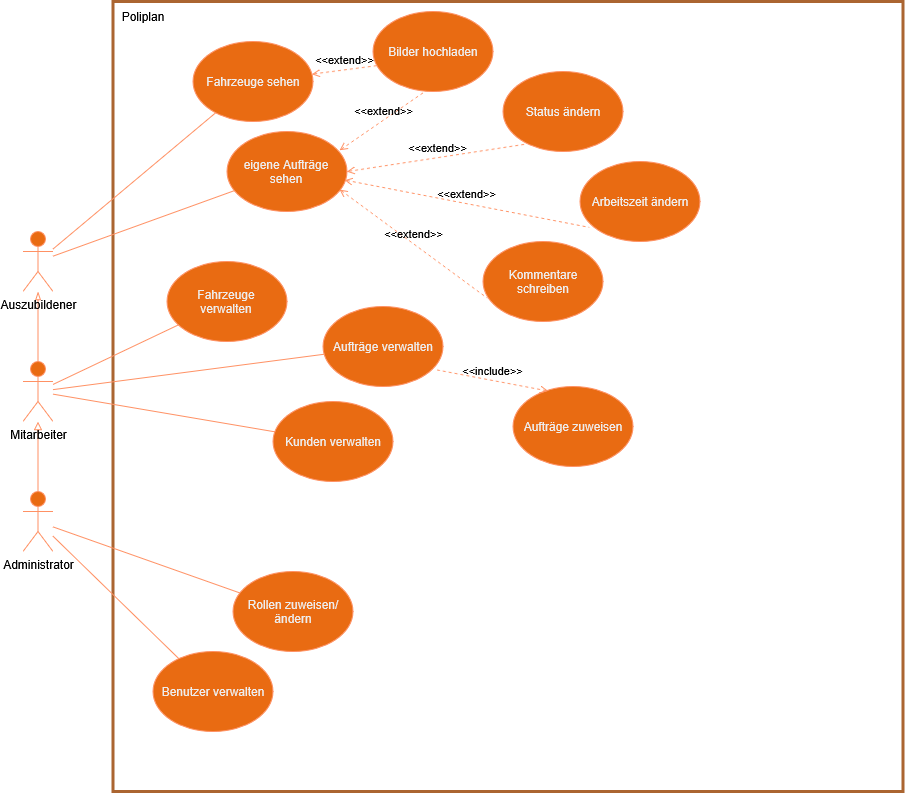

The diagram above was exported from draw.io. Its source (the exported page's mxGraphModel, read from the mxfile embedded in the PNG):
<mxGraphModel dx="1507" dy="1349" grid="1" gridSize="10" guides="1" tooltips="1" connect="1" arrows="1" fold="1" page="1" pageScale="1" pageWidth="827" pageHeight="1169" background="light-dark(#FFFFFF,#FFFFFF)" math="0" shadow="0">
  <root>
    <mxCell id="0" />
    <mxCell id="1" parent="0" />
    <mxCell id="aG2_ig_8S87b8a8qkVhz-1" parent="1" style="whiteSpace=wrap;html=1;aspect=fixed;strokeColor=light-dark(#FA6800,#AB6531);fillColor=light-dark(#FFFFFF,transparent);strokeWidth=3;" value="" vertex="1">
      <mxGeometry height="790" width="790" x="240" y="120" as="geometry" />
    </mxCell>
    <mxCell id="aG2_ig_8S87b8a8qkVhz-8" edge="1" parent="1" source="aG2_ig_8S87b8a8qkVhz-2" style="edgeStyle=orthogonalEdgeStyle;rounded=0;orthogonalLoop=1;jettySize=auto;html=1;endArrow=block;endFill=0;fillColor=#fa6800;strokeColor=#C73500;" target="aG2_ig_8S87b8a8qkVhz-3">
      <mxGeometry relative="1" as="geometry" />
    </mxCell>
    <mxCell id="aG2_ig_8S87b8a8qkVhz-2" parent="1" style="shape=umlActor;verticalLabelPosition=bottom;verticalAlign=top;html=1;outlineConnect=0;fillColor=#fa6800;fontColor=#000000;strokeColor=#C73500;" value="&lt;span style=&quot;color: light-dark(rgb(0, 0, 0), rgb(0, 0, 0));&quot;&gt;Administrator&lt;/span&gt;" vertex="1">
      <mxGeometry height="60" width="30" x="150" y="610" as="geometry" />
    </mxCell>
    <mxCell id="aG2_ig_8S87b8a8qkVhz-9" edge="1" parent="1" source="aG2_ig_8S87b8a8qkVhz-3" style="edgeStyle=orthogonalEdgeStyle;rounded=0;orthogonalLoop=1;jettySize=auto;html=1;endArrow=blockThin;endFill=0;fillColor=#fa6800;strokeColor=#C73500;" target="aG2_ig_8S87b8a8qkVhz-4">
      <mxGeometry relative="1" as="geometry" />
    </mxCell>
    <mxCell id="aG2_ig_8S87b8a8qkVhz-3" parent="1" style="shape=umlActor;verticalLabelPosition=bottom;verticalAlign=top;html=1;outlineConnect=0;fillColor=#fa6800;fontColor=#000000;strokeColor=#C73500;" value="&lt;span style=&quot;color: light-dark(rgb(0, 0, 0), rgb(0, 0, 0));&quot;&gt;Mitarbeiter&lt;/span&gt;" vertex="1">
      <mxGeometry height="60" width="30" x="150" y="480" as="geometry" />
    </mxCell>
    <mxCell id="aG2_ig_8S87b8a8qkVhz-4" parent="1" style="shape=umlActor;verticalLabelPosition=bottom;verticalAlign=top;html=1;outlineConnect=0;fillColor=#fa6800;fontColor=#000000;strokeColor=#C73500;" value="&lt;span style=&quot;color: light-dark(rgb(0, 0, 0), rgb(0, 0, 0));&quot;&gt;Auszubildener&lt;/span&gt;" vertex="1">
      <mxGeometry height="60" width="30" x="150" y="350" as="geometry" />
    </mxCell>
    <mxCell id="aG2_ig_8S87b8a8qkVhz-5" parent="1" style="text;html=1;whiteSpace=wrap;strokeColor=none;fillColor=none;align=center;verticalAlign=middle;rounded=0;" value="&lt;span style=&quot;color: light-dark(rgb(0, 0, 0), rgb(0, 0, 0));&quot;&gt;Poliplan&lt;/span&gt;" vertex="1">
      <mxGeometry height="30" width="60" x="240" y="120" as="geometry" />
    </mxCell>
    <mxCell id="aG2_ig_8S87b8a8qkVhz-29" edge="1" parent="1" source="aG2_ig_8S87b8a8qkVhz-10" style="rounded=0;orthogonalLoop=1;jettySize=auto;html=1;endArrow=none;endFill=0;fillColor=#fa6800;strokeColor=#C73500;" target="aG2_ig_8S87b8a8qkVhz-2">
      <mxGeometry relative="1" as="geometry" />
    </mxCell>
    <mxCell id="aG2_ig_8S87b8a8qkVhz-10" parent="1" style="ellipse;whiteSpace=wrap;html=1;shapeInside=1;fillColor=#fa6800;fontColor=#000000;strokeColor=#C73500;" value="Benutzer verwalten" vertex="1">
      <mxGeometry height="80" width="120" x="280" y="770" as="geometry" />
    </mxCell>
    <mxCell id="aG2_ig_8S87b8a8qkVhz-28" edge="1" parent="1" source="aG2_ig_8S87b8a8qkVhz-11" style="rounded=0;orthogonalLoop=1;jettySize=auto;html=1;endArrow=none;endFill=0;fillColor=#fa6800;strokeColor=#C73500;" target="aG2_ig_8S87b8a8qkVhz-2">
      <mxGeometry relative="1" as="geometry" />
    </mxCell>
    <mxCell id="aG2_ig_8S87b8a8qkVhz-11" parent="1" style="ellipse;whiteSpace=wrap;html=1;shapeInside=1;fillColor=#fa6800;fontColor=#000000;strokeColor=#C73500;" value="Rollen zuweisen/ändern" vertex="1">
      <mxGeometry height="80" width="120" x="360" y="690" as="geometry" />
    </mxCell>
    <mxCell id="aG2_ig_8S87b8a8qkVhz-24" edge="1" parent="1" source="aG2_ig_8S87b8a8qkVhz-12" style="rounded=0;orthogonalLoop=1;jettySize=auto;html=1;endArrow=none;endFill=0;fillColor=#fa6800;strokeColor=#C73500;" target="aG2_ig_8S87b8a8qkVhz-3">
      <mxGeometry relative="1" as="geometry" />
    </mxCell>
    <mxCell id="aG2_ig_8S87b8a8qkVhz-12" parent="1" style="ellipse;whiteSpace=wrap;html=1;shapeInside=1;fillColor=#fa6800;fontColor=#000000;strokeColor=#C73500;" value="Fahrzeuge verwalten" vertex="1">
      <mxGeometry height="80" width="120" x="294" y="380" as="geometry" />
    </mxCell>
    <mxCell id="aG2_ig_8S87b8a8qkVhz-25" edge="1" parent="1" source="aG2_ig_8S87b8a8qkVhz-13" style="rounded=0;orthogonalLoop=1;jettySize=auto;html=1;endArrow=none;endFill=0;fillColor=#fa6800;strokeColor=#C73500;" target="aG2_ig_8S87b8a8qkVhz-3">
      <mxGeometry relative="1" as="geometry" />
    </mxCell>
    <mxCell id="aG2_ig_8S87b8a8qkVhz-13" parent="1" style="ellipse;whiteSpace=wrap;html=1;shapeInside=1;fillColor=#fa6800;fontColor=#000000;strokeColor=#C73500;" value="Kunden verwalten" vertex="1">
      <mxGeometry height="80" width="120" x="400" y="520" as="geometry" />
    </mxCell>
    <mxCell id="aG2_ig_8S87b8a8qkVhz-26" edge="1" parent="1" source="aG2_ig_8S87b8a8qkVhz-14" style="rounded=0;orthogonalLoop=1;jettySize=auto;html=1;endArrow=none;endFill=0;fillColor=#fa6800;strokeColor=#C73500;" target="aG2_ig_8S87b8a8qkVhz-3">
      <mxGeometry relative="1" as="geometry" />
    </mxCell>
    <mxCell id="aG2_ig_8S87b8a8qkVhz-14" parent="1" style="ellipse;whiteSpace=wrap;html=1;shapeInside=1;fillColor=#fa6800;fontColor=#000000;strokeColor=#C73500;" value="Aufträge verwalten" vertex="1">
      <mxGeometry height="80" width="120" x="450" y="425" as="geometry" />
    </mxCell>
    <mxCell id="aG2_ig_8S87b8a8qkVhz-15" parent="1" style="ellipse;whiteSpace=wrap;html=1;shapeInside=1;fillColor=#fa6800;fontColor=#000000;strokeColor=#C73500;" value="Aufträge zuweisen" vertex="1">
      <mxGeometry height="80" width="120" x="640" y="505" as="geometry" />
    </mxCell>
    <mxCell id="aG2_ig_8S87b8a8qkVhz-22" edge="1" parent="1" source="aG2_ig_8S87b8a8qkVhz-16" style="rounded=0;orthogonalLoop=1;jettySize=auto;html=1;endArrow=none;endFill=0;fillColor=#fa6800;strokeColor=#C73500;" target="aG2_ig_8S87b8a8qkVhz-4">
      <mxGeometry relative="1" as="geometry" />
    </mxCell>
    <mxCell id="aG2_ig_8S87b8a8qkVhz-16" parent="1" style="ellipse;whiteSpace=wrap;html=1;shapeInside=1;fillColor=#fa6800;fontColor=#000000;strokeColor=#C73500;" value="Fahrzeuge sehen" vertex="1">
      <mxGeometry height="80" width="120" x="320" y="160" as="geometry" />
    </mxCell>
    <mxCell id="aG2_ig_8S87b8a8qkVhz-23" edge="1" parent="1" source="aG2_ig_8S87b8a8qkVhz-17" style="rounded=0;orthogonalLoop=1;jettySize=auto;html=1;endArrow=none;endFill=0;fillColor=#fa6800;strokeColor=#C73500;" target="aG2_ig_8S87b8a8qkVhz-4">
      <mxGeometry relative="1" as="geometry" />
    </mxCell>
    <mxCell id="aG2_ig_8S87b8a8qkVhz-17" parent="1" style="ellipse;whiteSpace=wrap;html=1;shapeInside=1;fillColor=#fa6800;fontColor=#000000;strokeColor=#C73500;" value="eigene Aufträge sehen" vertex="1">
      <mxGeometry height="80" width="120" x="354" y="250" as="geometry" />
    </mxCell>
    <mxCell id="aG2_ig_8S87b8a8qkVhz-18" parent="1" style="ellipse;whiteSpace=wrap;html=1;shapeInside=1;fillColor=#fa6800;fontColor=#000000;strokeColor=#C73500;" value="Status ändern" vertex="1">
      <mxGeometry height="80" width="120" x="630" y="190" as="geometry" />
    </mxCell>
    <mxCell id="aG2_ig_8S87b8a8qkVhz-19" parent="1" style="ellipse;whiteSpace=wrap;html=1;shapeInside=1;fillColor=#fa6800;fontColor=#000000;strokeColor=#C73500;" value="Arbeitszeit ändern" vertex="1">
      <mxGeometry height="80" width="120" x="707" y="280" as="geometry" />
    </mxCell>
    <mxCell id="aG2_ig_8S87b8a8qkVhz-20" parent="1" style="ellipse;whiteSpace=wrap;html=1;shapeInside=1;fillColor=#fa6800;fontColor=#000000;strokeColor=#C73500;" value="Bilder hochladen" vertex="1">
      <mxGeometry height="80" width="120" x="500" y="130" as="geometry" />
    </mxCell>
    <mxCell id="aG2_ig_8S87b8a8qkVhz-21" parent="1" style="ellipse;whiteSpace=wrap;html=1;shapeInside=1;fillColor=#fa6800;fontColor=#000000;strokeColor=#C73500;" value="Kommentare schreiben" vertex="1">
      <mxGeometry height="80" width="120" x="610" y="360" as="geometry" />
    </mxCell>
    <mxCell id="aG2_ig_8S87b8a8qkVhz-30" edge="1" parent="1" source="aG2_ig_8S87b8a8qkVhz-17" style="html=1;verticalAlign=bottom;labelBackgroundColor=none;endArrow=none;endFill=0;dashed=1;rounded=0;exitX=1;exitY=0.5;exitDx=0;exitDy=0;entryX=0.195;entryY=0.906;entryDx=0;entryDy=0;entryPerimeter=0;startArrow=open;startFill=0;fillColor=#fa6800;strokeColor=#C73500;" target="aG2_ig_8S87b8a8qkVhz-18" value="&lt;span style=&quot;color: light-dark(rgb(0, 0, 0), rgb(0, 0, 0));&quot;&gt;&amp;lt;&amp;lt;extend&amp;gt;&amp;gt;&lt;/span&gt;">
      <mxGeometry relative="1" width="160" as="geometry">
        <mxPoint x="450" y="340" as="sourcePoint" />
        <mxPoint x="610" y="340" as="targetPoint" />
      </mxGeometry>
    </mxCell>
    <mxCell id="aG2_ig_8S87b8a8qkVhz-32" edge="1" parent="1" source="aG2_ig_8S87b8a8qkVhz-17" style="html=1;verticalAlign=bottom;labelBackgroundColor=none;endArrow=none;endFill=0;dashed=1;rounded=0;exitX=0.981;exitY=0.606;exitDx=0;exitDy=0;entryX=0.077;entryY=0.822;entryDx=0;entryDy=0;entryPerimeter=0;exitPerimeter=0;startArrow=open;startFill=0;fillColor=#fa6800;strokeColor=#C73500;" target="aG2_ig_8S87b8a8qkVhz-19" value="&lt;span style=&quot;color: light-dark(rgb(0, 0, 0), rgb(0, 0, 0));&quot;&gt;&amp;lt;&amp;lt;extend&amp;gt;&amp;gt;&lt;/span&gt;">
      <mxGeometry relative="1" width="160" as="geometry">
        <mxPoint x="570" y="388" as="sourcePoint" />
        <mxPoint x="669" y="310" as="targetPoint" />
      </mxGeometry>
    </mxCell>
    <mxCell id="aG2_ig_8S87b8a8qkVhz-33" edge="1" parent="1" source="aG2_ig_8S87b8a8qkVhz-17" style="html=1;verticalAlign=bottom;labelBackgroundColor=none;endArrow=none;endFill=0;dashed=1;rounded=0;exitX=0.939;exitY=0.724;exitDx=0;exitDy=0;entryX=0.036;entryY=0.707;entryDx=0;entryDy=0;entryPerimeter=0;exitPerimeter=0;startArrow=open;startFill=0;fillColor=#fa6800;strokeColor=#C73500;" target="aG2_ig_8S87b8a8qkVhz-21" value="&lt;span style=&quot;color: light-dark(rgb(0, 0, 0), rgb(0, 0, 0));&quot;&gt;&amp;lt;&amp;lt;extend&amp;gt;&amp;gt;&lt;/span&gt;">
      <mxGeometry relative="1" width="160" as="geometry">
        <mxPoint x="650" y="418" as="sourcePoint" />
        <mxPoint x="749" y="340" as="targetPoint" />
      </mxGeometry>
    </mxCell>
    <mxCell id="aG2_ig_8S87b8a8qkVhz-34" edge="1" parent="1" source="aG2_ig_8S87b8a8qkVhz-17" style="html=1;verticalAlign=bottom;labelBackgroundColor=none;endArrow=none;endFill=0;dashed=1;rounded=0;exitX=0.939;exitY=0.234;exitDx=0;exitDy=0;entryX=0.44;entryY=0.992;entryDx=0;entryDy=0;entryPerimeter=0;exitPerimeter=0;startArrow=open;startFill=0;fillColor=#fa6800;strokeColor=#C73500;" target="aG2_ig_8S87b8a8qkVhz-20" value="&lt;span style=&quot;color: light-dark(rgb(0, 0, 0), rgb(0, 0, 0));&quot;&gt;&amp;lt;&amp;lt;extend&amp;gt;&amp;gt;&lt;/span&gt;">
      <mxGeometry relative="1" width="160" as="geometry">
        <mxPoint x="560" y="308" as="sourcePoint" />
        <mxPoint x="659" y="230" as="targetPoint" />
      </mxGeometry>
    </mxCell>
    <mxCell id="aG2_ig_8S87b8a8qkVhz-35" edge="1" parent="1" source="aG2_ig_8S87b8a8qkVhz-16" style="html=1;verticalAlign=bottom;labelBackgroundColor=none;endArrow=none;endFill=0;dashed=1;rounded=0;entryX=0.039;entryY=0.675;entryDx=0;entryDy=0;entryPerimeter=0;startArrow=open;startFill=0;fillColor=#fa6800;strokeColor=#C73500;" target="aG2_ig_8S87b8a8qkVhz-20" value="&lt;span style=&quot;color: light-dark(rgb(0, 0, 0), rgb(0, 0, 0));&quot;&gt;&amp;lt;&amp;lt;extend&amp;gt;&amp;gt;&lt;/span&gt;">
      <mxGeometry relative="1" width="160" x="-0.0002" as="geometry">
        <mxPoint as="offset" />
        <mxPoint x="550" y="288" as="sourcePoint" />
        <mxPoint x="649" y="210" as="targetPoint" />
      </mxGeometry>
    </mxCell>
    <mxCell id="aG2_ig_8S87b8a8qkVhz-36" edge="1" parent="1" source="aG2_ig_8S87b8a8qkVhz-15" style="html=1;verticalAlign=bottom;labelBackgroundColor=none;endArrow=none;endFill=0;dashed=1;rounded=0;entryX=0.951;entryY=0.792;entryDx=0;entryDy=0;entryPerimeter=0;exitX=0.293;exitY=0.055;exitDx=0;exitDy=0;exitPerimeter=0;startArrow=open;startFill=0;fillColor=#fa6800;strokeColor=#C73500;" target="aG2_ig_8S87b8a8qkVhz-14" value="&lt;span style=&quot;color: light-dark(rgb(0, 0, 0), rgb(0, 0, 0));&quot;&gt;&amp;lt;&amp;lt;include&amp;gt;&amp;gt;&lt;/span&gt;">
      <mxGeometry relative="1" width="160" as="geometry">
        <mxPoint x="440" y="530" as="sourcePoint" />
        <mxPoint x="600" y="530" as="targetPoint" />
      </mxGeometry>
    </mxCell>
  </root>
</mxGraphModel>